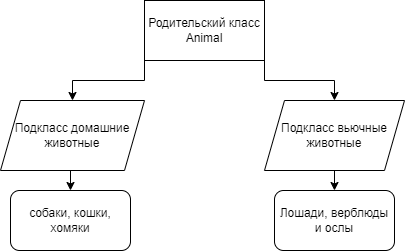

The diagram above was exported from draw.io. Its source (the exported page's mxGraphModel, read from the mxfile embedded in the PNG):
<mxGraphModel dx="1727" dy="645" grid="1" gridSize="10" guides="1" tooltips="1" connect="1" arrows="1" fold="1" page="1" pageScale="1" pageWidth="827" pageHeight="1169" math="0" shadow="0">
  <root>
    <mxCell id="0" />
    <mxCell id="1" parent="0" />
    <mxCell id="xfZa7czHB2KsFWm5b7-1-10" style="edgeStyle=orthogonalEdgeStyle;rounded=0;orthogonalLoop=1;jettySize=auto;html=1;exitX=0;exitY=1;exitDx=0;exitDy=0;entryX=0.5;entryY=0;entryDx=0;entryDy=0;" edge="1" parent="1" source="xfZa7czHB2KsFWm5b7-1-1" target="xfZa7czHB2KsFWm5b7-1-6">
      <mxGeometry relative="1" as="geometry" />
    </mxCell>
    <mxCell id="xfZa7czHB2KsFWm5b7-1-11" style="edgeStyle=orthogonalEdgeStyle;rounded=0;orthogonalLoop=1;jettySize=auto;html=1;exitX=1;exitY=1;exitDx=0;exitDy=0;" edge="1" parent="1" source="xfZa7czHB2KsFWm5b7-1-1" target="xfZa7czHB2KsFWm5b7-1-7">
      <mxGeometry relative="1" as="geometry" />
    </mxCell>
    <mxCell id="xfZa7czHB2KsFWm5b7-1-1" value="Родительский класс&lt;div&gt;Animal&lt;/div&gt;" style="rounded=0;whiteSpace=wrap;html=1;" vertex="1" parent="1">
      <mxGeometry x="354" y="60" width="120" height="60" as="geometry" />
    </mxCell>
    <mxCell id="xfZa7czHB2KsFWm5b7-1-13" style="edgeStyle=orthogonalEdgeStyle;rounded=0;orthogonalLoop=1;jettySize=auto;html=1;exitX=0.5;exitY=1;exitDx=0;exitDy=0;entryX=0.5;entryY=0;entryDx=0;entryDy=0;" edge="1" parent="1" source="xfZa7czHB2KsFWm5b7-1-6" target="xfZa7czHB2KsFWm5b7-1-8">
      <mxGeometry relative="1" as="geometry" />
    </mxCell>
    <mxCell id="xfZa7czHB2KsFWm5b7-1-6" value="Подкласс домашние животные" style="shape=parallelogram;perimeter=parallelogramPerimeter;whiteSpace=wrap;html=1;fixedSize=1;" vertex="1" parent="1">
      <mxGeometry x="210" y="160" width="144" height="70" as="geometry" />
    </mxCell>
    <mxCell id="xfZa7czHB2KsFWm5b7-1-12" style="edgeStyle=orthogonalEdgeStyle;rounded=0;orthogonalLoop=1;jettySize=auto;html=1;exitX=0.5;exitY=1;exitDx=0;exitDy=0;entryX=0.5;entryY=0;entryDx=0;entryDy=0;" edge="1" parent="1" source="xfZa7czHB2KsFWm5b7-1-7" target="xfZa7czHB2KsFWm5b7-1-9">
      <mxGeometry relative="1" as="geometry" />
    </mxCell>
    <mxCell id="xfZa7czHB2KsFWm5b7-1-7" value="Подкласс вьючные животные" style="shape=parallelogram;perimeter=parallelogramPerimeter;whiteSpace=wrap;html=1;fixedSize=1;" vertex="1" parent="1">
      <mxGeometry x="474" y="160" width="140" height="70" as="geometry" />
    </mxCell>
    <mxCell id="xfZa7czHB2KsFWm5b7-1-8" value="собаки, кошки, хомяки" style="rounded=1;whiteSpace=wrap;html=1;" vertex="1" parent="1">
      <mxGeometry x="220" y="250" width="120" height="60" as="geometry" />
    </mxCell>
    <mxCell id="xfZa7czHB2KsFWm5b7-1-9" value="Лошади, верблюды и ослы" style="rounded=1;whiteSpace=wrap;html=1;" vertex="1" parent="1">
      <mxGeometry x="484" y="250" width="120" height="60" as="geometry" />
    </mxCell>
  </root>
</mxGraphModel>